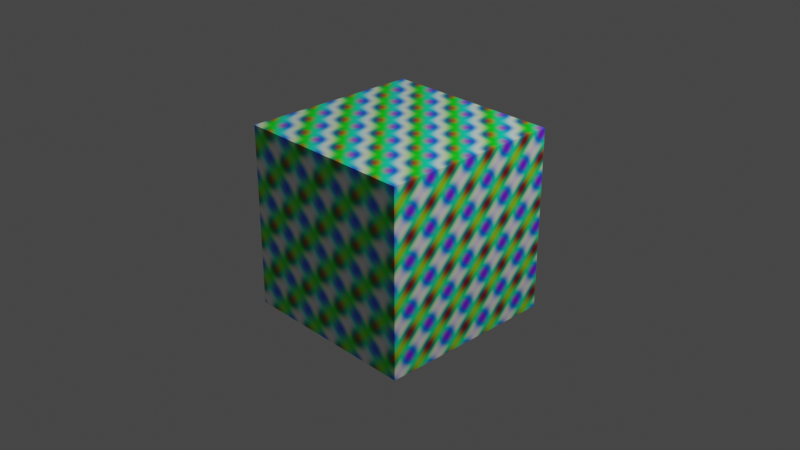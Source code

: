 # Source: b01.blend  (saved by Blender 2.81.16; exported with 4.5.12 LTS)
import bpy
from mathutils import Matrix  # noqa: F401  (used for matrix-valued properties, if any)

bpy.ops.wm.read_factory_settings(use_empty=True)
scene = bpy.context.scene
scene.name = 'S-01'

# ---- collections
col_collection = bpy.data.collections.new('Collection'); scene.collection.children.link(col_collection)

# ---- materials (node trees are filled in below, after node groups)
mat_mat1 = bpy.data.materials.new('Mat1')
mat_mat1.alpha_threshold = 0.0
mat_mat1.use_transparent_shadow = False
mat_mat1.line_color = (0.0, 0.0, 0.0, 1.0)

# ---- material node trees
mat_mat1.use_nodes = True; mat_mat1.node_tree.nodes.clear()
_N = mat_mat1.node_tree.nodes; _L = mat_mat1.node_tree.links
n0 = _N.new('ShaderNodeOutputMaterial'); n0.name = 'Material Output'; n0.location = (300, 300)
n1 = _N.new('ShaderNodeBsdfPrincipled'); n1.name = 'Principled BSDF'; n1.location = (10, 300)
n1.distribution = 'GGX'
n1.subsurface_method = 'BURLEY'
n1.inputs[2].default_value = 0.4
n1.inputs[3].default_value = 1.45
n1.inputs[27].default_value = (0.0, 0.0, 0.0, 1.0)
n1.inputs[28].default_value = 1.0
n2 = _N.new('ShaderNodeTexMagic'); n2.name = 'Magic Texture'; n2.location = (-190, 280)
_L.new(n1.outputs[0], n0.inputs[0])
_L.new(n2.outputs[0], n1.inputs[0])
n0.is_active_output = True

# ---- world
world_world = bpy.data.worlds.new('World'); scene.world = world_world
world_world.use_nodes = True; world_world.node_tree.nodes.clear()
_N = world_world.node_tree.nodes; _L = world_world.node_tree.links
n0 = _N.new('ShaderNodeOutputWorld'); n0.name = 'World Output'; n0.location = (300, 300)
n1 = _N.new('ShaderNodeBackground'); n1.name = 'Background'; n1.location = (10, 300)
n1.inputs[0].default_value = (0.05088, 0.05088, 0.05088, 1.0)
_L.new(n1.outputs[0], n0.inputs[0])
n0.is_active_output = True
world_world.color = (0.05088, 0.05088, 0.05088)
world_world.use_sun_shadow = False
world_world.sun_shadow_jitter_overblur = 0.0

# ---- cameras
cam_camera = bpy.data.cameras.new('Camera')
cam_camera.clip_end = 100.0
cam_camera.ortho_scale = 7.314

# ---- lights
light_light = bpy.data.lights.new('Light', 'POINT')
light_light.transmission_factor = 0.0
light_light.energy = 1000.0
light_light.shadow_soft_size = 0.1
light_light.shadow_maximum_resolution = 0.006
light_light.use_absolute_resolution = True

# ---- meshes
me_cube = bpy.data.meshes.new('Cube')
me_cube.from_pydata([(1.0, 1.0, 1.0), (1.0, 1.0, -1.0), (1.0, -1.0, 1.0), (1.0, -1.0, -1.0), (-1.0, 1.0, 1.0), (-1.0, 1.0, -1.0), (-1.0, -1.0, 1.0), (-1.0, -1.0, -1.0)], [], [(0, 4, 6, 2), (3, 2, 6, 7), (7, 6, 4, 5), (5, 1, 3, 7), (1, 0, 2, 3), (5, 4, 0, 1)])
_uv = me_cube.uv_layers.new(name='UVMap')
_uv.uv.foreach_set('vector', [0.625, 0.5, 0.875, 0.5, 0.875, 0.75, 0.625, 0.75, 0.375, 0.75, 0.625, 0.75, 0.625, 1.0, 0.375, 1.0, 0.375, 0.0, 0.625, 0.0, 0.625, 0.25, 0.375, 0.25, 0.125, 0.5, 0.375, 0.5, 0.375, 0.75, 0.125, 0.75, 0.375, 0.5, 0.625, 0.5, 0.625, 0.75, 0.375, 0.75, 0.375, 0.25, 0.625, 0.25, 0.625, 0.5, 0.375, 0.5])
me_cube.materials.append(mat_mat1)
me_cube.use_remesh_preserve_volume = False
me_cube.use_remesh_preserve_attributes = False
me_cube.use_mirror_vertex_groups = False
me_cube.update()

# ---- objects
ob_cube = bpy.data.objects.new('Cube', me_cube)
ob_light = bpy.data.objects.new('Light', light_light)
ob_camera = bpy.data.objects.new('Camera', cam_camera)

# ---- transforms, parenting, visibility, modifiers, constraints
ob_cube.location = (0.0, 0.0, 0.0)
ob_cube.lock_rotations_4d = False
ob_cube.empty_display_type = 'ARROWS'
ob_cube.lineart.crease_threshold = 0.0
ob_light.location = (4.076, 1.005, 5.904)
ob_light.rotation_euler = (0.6503, 0.05522, 1.866)
ob_light.lock_rotations_4d = False
ob_light.empty_display_type = 'ARROWS'
ob_light.color = (0.0, 0.0, 0.0, 0.0)
ob_light.lineart.crease_threshold = 0.0
ob_camera.location = (7.359, -6.926, 4.958)
ob_camera.rotation_euler = (1.109, 0.0, 0.8149)
ob_camera.lock_rotations_4d = False
ob_camera.empty_display_type = 'ARROWS'
ob_camera.color = (0.0, 0.0, 0.0, 0.0)
ob_camera.display_type = 'WIRE'
ob_camera.lineart.crease_threshold = 0.0

# ---- collection membership
col_collection.objects.link(ob_cube)
col_collection.objects.link(ob_light)
col_collection.objects.link(ob_camera)

# ---- scene / render settings (as saved in the file)
scene.camera = ob_camera
scene.frame_start = 1; scene.frame_end = 250; scene.frame_set(0)
scene.render.engine = 'BLENDER_EEVEE_NEXT'
scene.cycles.use_denoising = False
scene.cycles.samples = 128
scene.cycles.sampling_pattern = 'TABULATED_SOBOL'
scene.cycles.use_adaptive_sampling = False
scene.cycles.use_light_tree = False
scene.view_settings.view_transform = 'Filmic'
bpy.context.view_layer.update()
